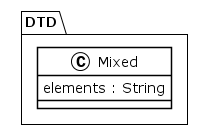

The diagram above was rendered by PlantUML. Its source (embedded in the PNG):
@startuml
!theme plain
package DTD {
class Mixed {
	 elements : String
}
}
@enduml